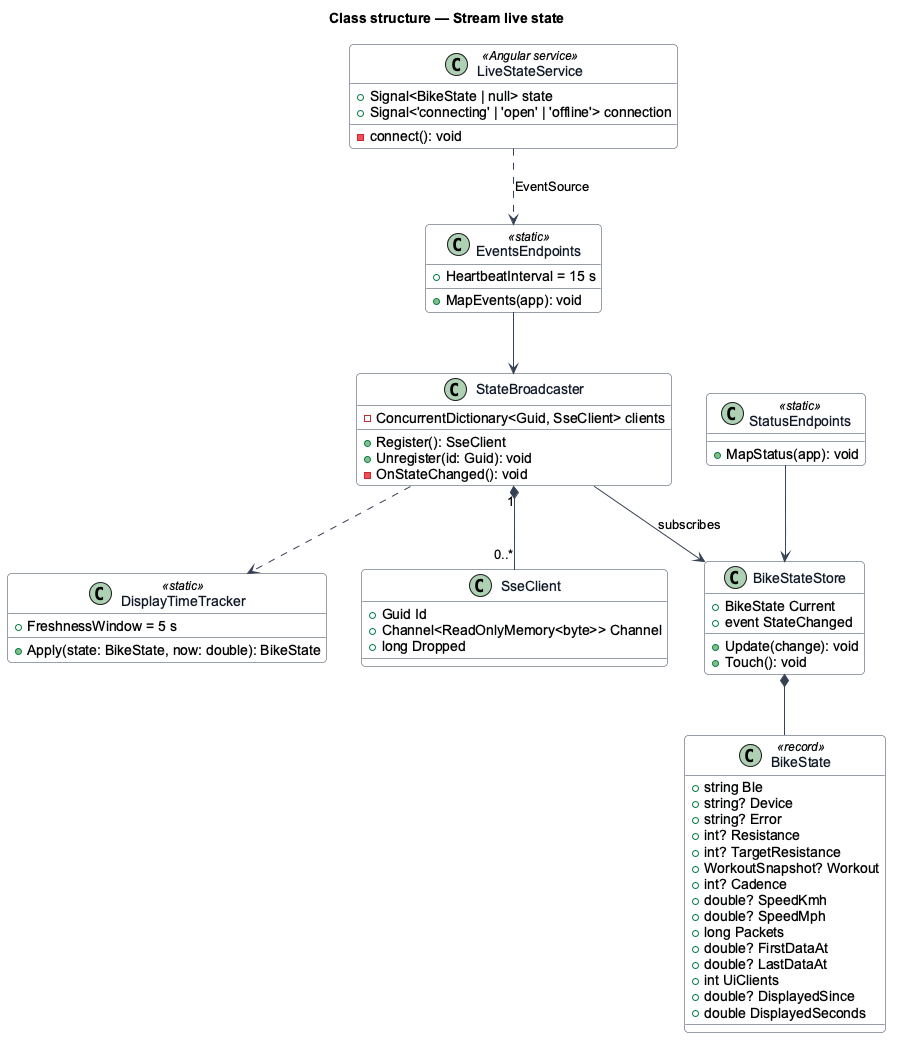

The diagram above was rendered by PlantUML. Its source (embedded in the PNG):
@startuml
skinparam backgroundColor #FFFFFF
skinparam shadowing false
skinparam roundcorner 8
skinparam defaultFontName Arial
skinparam ArrowColor #344054
skinparam class {
  BorderColor #344054
  FontColor #101828
  BackgroundColor #F9FAFB
}
title Class structure — Stream live state

class BikeState <<record>> {
  +string Ble
  +string? Device
  +string? Error
  +int? Resistance
  +int? TargetResistance
  +WorkoutSnapshot? Workout
  +int? Cadence
  +double? SpeedKmh
  +double? SpeedMph
  +long Packets
  +double? FirstDataAt
  +double? LastDataAt
  +int UiClients
  +double? DisplayedSince
  +double DisplayedSeconds
}
class BikeStateStore {
  +BikeState Current
  +event StateChanged
  +Update(change): void
  +Touch(): void
}
class DisplayTimeTracker <<static>> {
  +FreshnessWindow = 5 s
  +Apply(state: BikeState, now: double): BikeState
}
class StateBroadcaster {
  -ConcurrentDictionary<Guid, SseClient> clients
  +Register(): SseClient
  +Unregister(id: Guid): void
  -OnStateChanged(): void
}
class SseClient {
  +Guid Id
  +Channel<ReadOnlyMemory<byte>> Channel
  +long Dropped
}
class EventsEndpoints <<static>> {
  +HeartbeatInterval = 15 s
  +MapEvents(app): void
}
class StatusEndpoints <<static>> {
  +MapStatus(app): void
}
class LiveStateService <<Angular service>> {
  +Signal<BikeState | null> state
  +Signal<'connecting' | 'open' | 'offline'> connection
  -connect(): void
}

BikeStateStore *-- BikeState
StateBroadcaster --> BikeStateStore : subscribes
StateBroadcaster ..> DisplayTimeTracker
StateBroadcaster "1" *-- "0..*" SseClient
EventsEndpoints --> StateBroadcaster
StatusEndpoints --> BikeStateStore
LiveStateService ..> EventsEndpoints : EventSource
@enduml